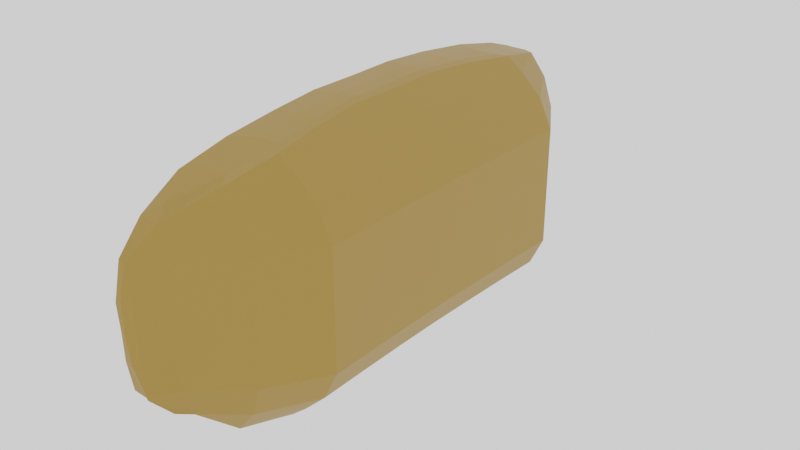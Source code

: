 # Source: LightOnWall.blend  (saved by Blender 2.91.10; exported with 4.5.12 LTS)
import bpy
from mathutils import Matrix  # noqa: F401  (used for matrix-valued properties, if any)

bpy.ops.wm.read_factory_settings(use_empty=True)
scene = bpy.context.scene
scene.name = 'Scene'

# ---- collections
col_collection = bpy.data.collections.new('Collection'); scene.collection.children.link(col_collection)

# ---- materials (node trees are filled in below, after node groups)
mat_x = bpy.data.materials.new('Материал')
mat_x.use_transparent_shadow = False
mat_001 = bpy.data.materials.new('Материал.001')
mat_001.use_transparent_shadow = False

# ---- material node trees
mat_x.use_nodes = True; mat_x.node_tree.nodes.clear()
_N = mat_x.node_tree.nodes; _L = mat_x.node_tree.links
n0 = _N.new('ShaderNodeBsdfPrincipled'); n0.name = 'Principled BSDF'; n0.location = (10, 300)
n0.distribution = 'GGX'
n0.subsurface_method = 'BURLEY'
n0.inputs[0].default_value = (0.01467, 0.01467, 0.01467, 1.0)
n0.inputs[3].default_value = 1.45
n0.inputs[27].default_value = (0.0, 0.0, 0.0, 1.0)
n0.inputs[28].default_value = 1.0
n1 = _N.new('ShaderNodeOutputMaterial'); n1.name = 'Material Output'; n1.location = (300, 300)
_L.new(n0.outputs[0], n1.inputs[0])
n1.is_active_output = True
mat_001.use_nodes = True; mat_001.node_tree.nodes.clear()
_N = mat_001.node_tree.nodes; _L = mat_001.node_tree.links
n0 = _N.new('ShaderNodeBsdfPrincipled'); n0.name = 'Principled BSDF'; n0.location = (10, 300)
n0.distribution = 'GGX'
n0.subsurface_method = 'BURLEY'
n0.inputs[0].default_value = (0.3588, 0.206, 0.03368, 1.0)
n0.inputs[3].default_value = 1.45
n0.inputs[27].default_value = (0.0, 0.0, 0.0, 1.0)
n0.inputs[28].default_value = 1.0
n1 = _N.new('ShaderNodeOutputMaterial'); n1.name = 'Material Output'; n1.location = (300, 300)
_L.new(n0.outputs[0], n1.inputs[0])
n1.is_active_output = True

# ---- world
world_world = bpy.data.worlds.new('World'); scene.world = world_world
world_world.use_nodes = True; world_world.node_tree.nodes.clear()
_N = world_world.node_tree.nodes; _L = world_world.node_tree.links
n0 = _N.new('ShaderNodeOutputWorld'); n0.name = 'World Output'; n0.location = (300, 300)
n1 = _N.new('ShaderNodeBackground'); n1.name = 'Background'; n1.location = (10, 300)
n1.inputs[0].default_value = (1.0, 1.0, 1.0, 1.0)
_L.new(n1.outputs[0], n0.inputs[0])
n0.is_active_output = True
world_world.color = (0.05088, 0.05088, 0.05088)
world_world.use_sun_shadow = False
world_world.sun_shadow_jitter_overblur = 0.0

# ---- meshes
me_x = bpy.data.meshes.new('Цилиндр')
me_x.from_pydata([(3.217e-08, 1.054, 1.196), (4.866e-09, 1.052, 1.537), (0.2101, 1.056, 1.17), (0.2101, 1.055, 1.55), (0.429, 1.036, 1.152), (0.429, 1.034, 1.7), (0.6355, 0.952, 2.2), (0.7891, 0.7952, 1.337), (0.7891, 0.794, 3.093), (0.8748, 0.5847, 1.373), (0.8748, 0.5911, 3.391), (0.9144, 0.3785, 1.337), (0.9144, 0.3842, 3.082), (0.936, 0.1856, 1.38), (0.936, 0.1911, 2.911), (0.9347, -0.0004341, 1.356), (0.9347, 0.004893, 2.896), (0.936, -0.1867, 1.31), (0.936, -0.1813, 2.905), (0.9144, -0.3791, 1.326), (0.9144, -0.3733, 3.07), (0.8748, -0.5844, 1.361), (0.8748, -0.5781, 3.373), (0.7891, -0.7756, 1.306), (0.7891, -0.7842, 3.079), (0.6443, -0.892, 2.314), (0.4248, -1.036, 2.024), (0.2004, -1.051, 1.662), (0.001956, -1.056, 1.6), (-0.2136, -1.058, 1.616), (-0.429, -1.037, 1.7), (-0.6355, -0.9503, 2.188), (-0.7891, -0.7757, 1.292), (-0.7891, -0.7842, 3.058), (-0.8748, -0.5845, 1.34), (-0.8748, -0.5782, 3.343), (-0.9144, -0.3792, 1.289), (-0.9144, -0.3734, 3.107), (-0.936, -0.187, 1.203), (-0.936, -0.1797, 2.945), (-0.9347, -0.0007692, 1.218), (-0.9347, 0.00481, 2.971), (-0.936, 0.1903, 1.199), (-0.936, 0.1977, 2.973), (-0.9144, 0.3782, 1.239), (-0.9144, 0.3842, 3.116), (-0.8748, 0.5847, 1.368), (-0.8748, 0.5911, 3.383), (-0.7891, 0.7952, 1.333), (-0.7891, 0.794, 3.087), (-0.6355, 0.952, 2.198), (-0.429, 1.036, 1.152), (-0.429, 1.034, 1.7), (-0.2101, 1.056, 1.17), (-0.2101, 1.055, 1.55), (-0.6341, 0.2042, 4.663), (-0.633, -0.3664, 4.677), (-0.6349, 0.597, 4.702), (-0.6334, -0.1724, 4.644), (-0.6345, 0.3888, 4.675), (-0.6323, -0.7816, 3.664), (-0.6338, 0.01236, 4.654), (-0.6327, -0.5722, 4.683), (-0.6352, 0.7966, 3.675), (-0.418, -0.9495, 2.371), (-0.4222, -0.1704, 5.139), (-0.4253, 0.3913, 5.163), (-0.4243, 0.2057, 5.15), (-0.4211, -0.3642, 5.174), (-0.4276, 0.7981, 4.014), (-0.4232, 0.01458, 5.142), (-0.4285, 0.9528, 2.371), (-0.42, -0.57, 5.191), (-0.4265, 0.5991, 5.191), (-0.4189, -0.78, 4.014), (-0.2153, -0.9495, 2.371), (-0.2129, 0.01458, 5.131), (-0.2119, 0.3916, 5.157), (-0.2133, -0.1706, 5.132), (-0.2104, 0.9528, 2.372), (-0.2076, -1.038, 1.868), (-0.2138, -0.3642, 5.167), (-0.2108, 0.7981, 4.014), (-0.2144, -0.57, 5.191), (-0.2113, 0.5991, 5.191), (-0.2124, 0.2049, 5.141), (-0.2149, -0.78, 4.014), (-0.2102, 1.034, 1.7), (-3.403e-07, -0.9495, 2.371), (0.003649, -1.037, 1.838), (-1.055e-07, 0.3919, 5.152), (9.759e-08, 1.034, 1.7), (-1.204e-07, 0.01458, 5.12), (-1.651e-07, -0.3642, 5.16), (1.303e-07, 0.7981, 4.014), (-2.992e-07, -0.57, 5.191), (-6.079e-08, 0.5991, 5.191), (-2.992e-07, -0.1708, 5.124), (-3.465e-07, -0.78, 4.014), (-6.079e-08, 0.2041, 5.132), (1.961e-07, 0.9528, 2.372), (0.2101, -0.9495, 2.371), (0.2101, -0.57, 5.191), (0.2101, -1.036, 1.868), (0.2101, 0.3922, 5.146), (0.2101, 0.5991, 5.191), (0.2101, -0.1709, 5.117), (0.2101, 1.034, 1.7), (0.2101, -0.3642, 5.153), (0.2101, 0.7981, 4.014), (0.2101, 0.01458, 5.11), (0.2101, 0.2034, 5.123), (0.2101, -0.78, 4.014), (0.2101, 0.9528, 2.372), (0.4268, 0.2026, 5.114), (0.4239, -0.9495, 2.371), (0.4278, 0.5991, 5.191), (0.4258, -0.1711, 5.11), (0.4273, 0.3926, 5.141), (0.4288, 0.9528, 2.372), (0.4248, -0.57, 5.191), (0.4283, 0.7981, 4.014), (0.4253, -0.3642, 5.145), (0.4263, 0.01458, 5.099), (0.4243, -0.78, 4.014), (0.6355, -0.5722, 4.692), (0.6355, -0.3664, 4.641), (0.6355, 0.597, 4.704), (0.6355, 0.3907, 4.647), (0.6355, -0.7815, 3.669), (0.6355, 0.01238, 4.595), (0.6355, 0.1997, 4.615), (0.6355, 0.7966, 3.678), (0.6355, -0.1735, 4.608), (0.7891, -0.3699, 3.837), (0.7891, -0.5758, 3.892), (0.7891, 0.1956, 3.812), (0.7891, 0.3874, 3.847), (0.7891, 0.5934, 3.909), (0.7891, 0.008838, 3.79), (0.7891, -0.1772, 3.805), (0.9154, 0.1917, 3.038), (0.915, 0.005429, 3.018), (0.9147, -0.1807, 3.036), (-0.7917, 0.2011, 3.847), (-0.7942, -0.3702, 3.836), (-0.79, 0.5934, 3.896), (-0.7934, -0.176, 3.811), (-0.7925, 0.008666, 3.831), (-0.7951, -0.576, 3.828), (-0.7909, 0.3849, 3.865), (-0.9146, 0.1982, 3.103), (-0.9144, -0.1792, 3.077), (-0.9145, 0.00536, 3.094), (-0.7082, -0.8889, 1.926), (-0.8098, -0.7319, 1.894), (-0.8098, -0.7286, 2.737), (-0.8898, -0.5401, 2.212), (-0.8898, -0.5365, 3.003), (-0.9266, -0.3487, 2.165), (-0.9266, -0.3455, 2.782), (-0.9468, -0.1694, 2.085), (-0.9468, -0.1649, 2.632), (-0.9456, 0.004201, 2.098), (-0.9456, 0.007138, 2.656), (-0.9468, 0.1824, 2.018), (-0.9468, 0.187, 2.658), (-0.9266, 0.3576, 2.118), (-0.9266, 0.3609, 2.791), (-0.8898, 0.5501, 2.238), (-0.8898, 0.5538, 3.04), (-0.8098, 0.7396, 1.912), (-0.8098, 0.743, 2.764), (-0.725, 0.8941, 1.608), (-0.725, 0.8962, 2.203), (-2.326e-05, 1.057, 1.304), (0.1959, 1.059, 1.279), (0.1959, 1.059, 1.438), (-2.329e-05, 1.058, 1.426), (0.4, 1.04, 1.263), (0.4, 1.041, 1.578), (0.5807, 0.9887, 1.896), (-0.5816, 0.9806, 2.04), (-0.5816, 0.9786, 1.445), (-0.4161, 1.045, 1.271), (-0.4161, 1.045, 1.587), (-0.1959, 1.059, 1.279), (-0.1959, 1.059, 1.438), (0.666, 0.8903, 1.937), (0.8091, 0.7396, 1.916), (0.8091, 0.743, 2.769), (0.8891, 0.5501, 2.243), (0.8891, 0.5538, 3.048), (0.9259, 0.3578, 2.209), (0.9259, 0.3609, 2.76), (0.9461, 0.178, 2.186), (0.9461, 0.1808, 2.6), (0.9449, 0.004503, 2.227), (0.9449, 0.007205, 2.586), (0.9461, -0.1692, 2.184), (0.9461, -0.1664, 2.595), (0.9259, -0.3485, 2.199), (0.9259, -0.3454, 2.748), (0.8891, -0.54, 2.231), (0.8891, -0.5364, 3.031), (0.8091, -0.7319, 1.907), (0.8091, -0.7285, 2.757), (0.5834, -0.958, 2.184), (0.6059, -0.9526, 1.384), (0.4229, -1.028, 1.345), (0.439, -1.024, 1.849), (0.2058, -1.049, 1.386), (-0.004805, -1.056, 1.451), (-0.1873, -1.059, 1.41), (-0.4449, -1.035, 1.484), (-0.6354, -0.9403, 1.444), (-0.5816, 0.9751, 1.283), (-0.728, 0.8927, 1.397), (-0.6901, -0.8857, 1.43)], [], [(1, 3, 177, 178), (5, 6, 181, 180), (2, 0, 175, 176), (11, 9, 191, 193), (14, 16, 198, 196), (15, 13, 195, 197), (18, 20, 202, 200), (8, 10, 192, 190), (19, 17, 199, 201), (9, 7, 189, 191), (22, 24, 206, 204), (27, 28, 212, 211), (31, 154, 215), (46, 44, 167, 169), (43, 45, 168, 166), (49, 50, 174, 172), (40, 38, 161, 163), (34, 32, 155, 157), (44, 42, 165, 167), (33, 35, 158, 156), (37, 39, 162, 160), (31, 33, 156, 154), (3, 107, 5), (52, 54, 187, 185), (53, 51, 184, 186), (12, 137, 136, 141), (10, 138, 137, 12), (8, 132, 127, 138), (6, 119, 121, 132), (5, 107, 113, 119), (14, 141, 142, 16), (16, 142, 143, 18), (18, 143, 20), (20, 134, 135, 22), (22, 135, 24), (24, 129, 25), (25, 115, 26), (59, 57, 146, 150), (62, 56, 145, 149), (61, 55, 144, 148), (57, 63, 49, 146), (60, 62, 149, 33), (58, 61, 148, 147), (63, 50, 49), (31, 60, 33), (55, 59, 150, 144), (56, 58, 147, 145), (67, 66, 59, 55), (73, 69, 63, 57), (71, 52, 50), (65, 70, 61, 58), (72, 68, 56, 62), (64, 74, 60, 31), (66, 73, 57, 59), (69, 71, 50, 63), (70, 67, 55, 61), (68, 65, 58, 56), (74, 72, 62, 60), (30, 64, 31), (85, 77, 66, 67), (84, 82, 69, 73), (79, 87, 52, 71), (78, 76, 70, 65), (83, 81, 68, 72), (75, 86, 74, 64), (29, 80, 30), (87, 54, 52), (77, 84, 73, 66), (82, 79, 71, 69), (76, 85, 67, 70), (81, 78, 65, 68), (86, 83, 72, 74), (80, 75, 64, 30), (25, 208, 23, 205), (99, 90, 77, 85), (96, 94, 82, 84), (100, 91, 87, 79), (97, 92, 76, 78), (95, 93, 81, 83), (88, 98, 86, 75), (28, 89, 80, 29), (91, 1, 54, 87), (90, 96, 84, 77), (94, 100, 79, 82), (92, 99, 85, 76), (93, 97, 78, 81), (98, 95, 83, 86), (89, 88, 75, 80), (111, 104, 90, 99), (105, 109, 94, 96), (113, 107, 91, 100), (106, 110, 92, 97), (102, 108, 93, 95), (101, 112, 98, 88), (27, 103, 89, 28), (107, 3, 1, 91), (104, 105, 96, 90), (109, 113, 100, 94), (110, 111, 99, 92), (108, 106, 97, 93), (112, 102, 95, 98), (103, 101, 88, 89), (114, 118, 104, 111), (116, 121, 109, 105), (119, 6, 5), (117, 123, 110, 106), (120, 122, 108, 102), (115, 124, 112, 101), (26, 103, 27), (118, 116, 105, 104), (121, 119, 113, 109), (123, 114, 111, 110), (122, 117, 106, 108), (124, 120, 102, 112), (26, 115, 101, 103), (128, 127, 116, 118), (125, 126, 122, 120), (130, 131, 114, 123), (127, 132, 121, 116), (129, 125, 120, 124), (133, 130, 123, 117), (132, 8, 6), (25, 129, 124, 115), (131, 128, 118, 114), (126, 133, 117, 122), (137, 138, 127, 128), (135, 134, 126, 125), (139, 136, 131, 130), (138, 10, 8), (24, 135, 125, 129), (140, 139, 130, 133), (136, 137, 128, 131), (134, 140, 133, 126), (142, 141, 136, 139), (143, 142, 139, 140), (12, 141, 14), (20, 143, 140, 134), (150, 146, 47, 45), (33, 149, 35), (149, 145, 37, 35), (144, 150, 45, 151), (147, 148, 153, 152), (148, 144, 151, 153), (145, 147, 152, 37), (146, 49, 47), (153, 151, 43, 41), (37, 152, 39), (151, 45, 43), (152, 153, 41, 39), (155, 156, 158, 157), (157, 158, 160, 159), (159, 160, 162, 161), (161, 162, 164, 163), (163, 164, 166, 165), (165, 166, 168, 167), (167, 168, 170, 169), (169, 170, 172, 171), (171, 172, 174, 173), (39, 41, 164, 162), (36, 34, 157, 159), (45, 47, 170, 168), (35, 37, 160, 158), (42, 40, 163, 165), (48, 46, 169, 171), (41, 43, 166, 164), (38, 36, 159, 161), (47, 49, 172, 170), (175, 178, 177, 176), (184, 185, 187, 186), (186, 187, 178, 175), (0, 53, 186, 175), (54, 1, 178, 187), (50, 52, 185, 182), (4, 2, 176, 179), (3, 5, 180, 177), (189, 190, 192, 191), (191, 192, 194, 193), (193, 194, 196, 195), (195, 196, 198, 197), (197, 198, 200, 199), (199, 200, 202, 201), (201, 202, 204, 203), (203, 204, 206, 205), (21, 19, 201, 203), (10, 12, 194, 192), (20, 22, 204, 202), (17, 15, 197, 199), (6, 8, 190, 188), (12, 14, 196, 194), (16, 18, 200, 198), (13, 11, 193, 195), (23, 21, 203, 205), (208, 207, 210, 209), (206, 24, 25, 205), (30, 31, 215, 214), (26, 27, 211, 210), (208, 25, 207), (25, 26, 210, 207), (28, 29, 213, 212), (50, 182, 174), (182, 183, 173, 174), (6, 188, 181), (188, 190, 189), (189, 7, 188), (177, 180, 179, 176), (179, 180, 181, 4), (181, 188, 7, 4), (183, 182, 185, 184), (171, 173, 48), (216, 217, 173, 183), (183, 184, 51, 216), (173, 217, 48), (154, 156, 155), (154, 155, 32, 218), (154, 218, 215), (29, 30, 214, 213), (210, 211, 209), (0, 2, 4, 7, 9, 42, 44, 46, 48, 217, 216, 51, 53), (9, 11, 13, 15, 17, 19, 40, 42), (34, 36, 38, 40, 19), (21, 23, 208, 34, 19), (209, 211, 212, 213, 208), (34, 213, 214, 215, 218, 32), (34, 208, 213)])
me_x.polygons.foreach_set('material_index', [1, 1, 1, 1, 1, 1, 1, 1, 1, 1, 1, 1, 1, 1, 1, 1, 1, 1, 1, 1, 1, 1, 1, 1, 1, 1, 1, 1, 1, 1, 1, 1, 1, 1, 1, 1, 1, 1, 1, 1, 1, 1, 1, 1, 1, 1, 1, 1, 1, 1, 1, 1, 1, 1, 1, 1, 1, 1, 1, 1, 1, 1, 1, 1, 1, 1, 1, 1, 1, 1, 1, 1, 1, 1, 1, 1, 1, 1, 1, 1, 1, 1, 1, 1, 1, 1, 1, 1, 1, 1, 1, 1, 1, 1, 1, 1, 1, 1, 1, 1, 1, 1, 1, 1, 1, 1, 1, 1, 1, 1, 1, 1, 1, 1, 1, 1, 1, 1, 1, 1, 1, 1, 1, 1, 1, 1, 1, 1, 1, 1, 1, 1, 1, 1, 1, 1, 1, 1, 1, 1, 1, 1, 1, 1, 1, 1, 1, 1, 1, 1, 1, 1, 1, 1, 1, 1, 1, 1, 1, 1, 1, 1, 1, 1, 1, 1, 1, 1, 1, 1, 1, 1, 1, 1, 1, 1, 1, 1, 1, 1, 1, 1, 1, 1, 1, 1, 1, 1, 1, 1, 1, 1, 1, 1, 1, 1, 1, 1, 1, 1, 1, 1, 1, 1, 1, 1, 1, 1, 1, 1, 1, 1, 1, 1, 1, 1, 1, 0, 0, 0, 0, 0, 0, 0])
_uv = me_x.uv_layers.new(name='UVКарта')
_uv.uv.foreach_set('vector', [0.25, 0.49, 0.2968, 0.4854, 0.2968, 0.4854, 0.25, 0.49, 0.3418, 0.4717, 0.3833, 0.4496, 0.3833, 0.4496, 0.3418, 0.4717, 0.9688, 0.5, 1.0, 0.5, 1.0, 0.5, 0.9688, 0.5, 0.8125, 0.5, 0.8438, 0.5, 0.8438, 0.5, 0.8125, 0.5, 0.4854, 0.2968, 0.49, 0.25, 0.49, 0.25, 0.4854, 0.2968, 0.75, 0.5, 0.7812, 0.5, 0.7812, 0.5, 0.75, 0.5, 0.4854, 0.2032, 0.4717, 0.1582, 0.4717, 0.1582, 0.4854, 0.2032, 0.4197, 0.4197, 0.4496, 0.3833, 0.4496, 0.3833, 0.4197, 0.4197, 0.6875, 0.5, 0.7188, 0.5, 0.7188, 0.5, 0.6875, 0.5, 0.8438, 0.5, 0.875, 0.5, 0.875, 0.5, 0.8438, 0.5, 0.4496, 0.1167, 0.4197, 0.08029, 0.4197, 0.08029, 0.4496, 0.1167, 0.2968, 0.01461, 0.25, 0.01, 0.25, 0.01, 0.2968, 0.01461, 0.1167, 0.05045, 0.1167, 0.05045, 0.4062, 1.0, 0.1562, 0.5, 0.1875, 0.5, 0.1875, 0.5, 0.1562, 0.5, 0.01461, 0.2968, 0.02806, 0.3412, 0.02806, 0.3412, 0.01461, 0.2968, 0.08029, 0.4197, 0.1167, 0.4496, 0.1167, 0.4496, 0.08029, 0.4197, 0.25, 0.5, 0.2812, 0.5, 0.2812, 0.5, 0.25, 0.5, 0.3438, 0.5, 0.375, 0.5, 0.375, 0.5, 0.3438, 0.5, 0.1875, 0.5, 0.2188, 0.5, 0.2188, 0.5, 0.1875, 0.5, 0.07789, 0.08322, 0.05045, 0.1167, 0.05045, 0.1167, 0.07789, 0.08322, 0.02827, 0.1582, 0.01461, 0.2032, 0.01461, 0.2032, 0.02827, 0.1582, 0.1167, 0.05045, 0.08029, 0.08029, 0.08029, 0.08029, 0.1167, 0.05045, 0.2968, 0.4854, 0.295, 0.4717, 0.3418, 0.4717, 0.1582, 0.4717, 0.2032, 0.4854, 0.2032, 0.4854, 0.1582, 0.4717, 0.03125, 0.5, 0.0625, 0.5, 0.0625, 0.5, 0.03125, 0.5, 0.4717, 0.3418, 0.4413, 0.3418, 0.4484, 0.2968, 0.4802, 0.2968, 0.4496, 0.3833, 0.43, 0.3833, 0.4413, 0.3418, 0.4717, 0.3418, 0.4197, 0.4197, 0.3867, 0.4197, 0.395, 0.3833, 0.43, 0.3833, 0.3833, 0.4496, 0.34, 0.4496, 0.3421, 0.4197, 0.3867, 0.4197, 0.3418, 0.4717, 0.295, 0.4717, 0.2941, 0.4496, 0.34, 0.4496, 0.4854, 0.2968, 0.4802, 0.2968, 0.485, 0.25, 0.49, 0.25, 0.49, 0.25, 0.485, 0.25, 0.48, 0.2032, 0.4854, 0.2032, 0.4854, 0.2032, 0.48, 0.2032, 0.4717, 0.1582, 0.4717, 0.1582, 0.4413, 0.1582, 0.43, 0.1167, 0.4496, 0.1167, 0.4496, 0.1167, 0.43, 0.1167, 0.4197, 0.08029, 0.4197, 0.08029, 0.3867, 0.08029, 0.3833, 0.05045, 0.3833, 0.05045, 0.3389, 0.05045, 0.3418, 0.02827, 0.09604, 0.3413, 0.1052, 0.3833, 0.06981, 0.3833, 0.05809, 0.3412, 0.1057, 0.1167, 0.09649, 0.1582, 0.0574, 0.1582, 0.06863, 0.1167, 0.08727, 0.25, 0.09053, 0.2968, 0.0509, 0.2968, 0.0465, 0.25, 0.1052, 0.3833, 0.1134, 0.4197, 0.08029, 0.4197, 0.06981, 0.3833, 0.114, 0.08029, 0.1057, 0.1167, 0.06863, 0.1167, 0.08029, 0.08029, 0.09071, 0.2032, 0.08727, 0.25, 0.0465, 0.25, 0.05048, 0.2032, 0.1134, 0.4197, 0.1167, 0.4496, 0.08029, 0.4197, 0.1174, 0.05045, 0.114, 0.08029, 0.08029, 0.08029, 0.09053, 0.2968, 0.09604, 0.3413, 0.05809, 0.3412, 0.0509, 0.2968, 0.09649, 0.1582, 0.09071, 0.2032, 0.05048, 0.2032, 0.0574, 0.1582, 0.1433, 0.2968, 0.1468, 0.3413, 0.09604, 0.3413, 0.09053, 0.2968, 0.1527, 0.3833, 0.158, 0.4197, 0.1134, 0.4197, 0.1052, 0.3833, 0.1601, 0.4496, 0.1582, 0.4717, 0.1167, 0.4496, 0.1438, 0.2032, 0.1413, 0.25, 0.08727, 0.25, 0.09071, 0.2032, 0.1542, 0.1167, 0.1479, 0.1582, 0.09649, 0.1582, 0.1057, 0.1167, 0.1623, 0.05045, 0.1599, 0.08029, 0.114, 0.08029, 0.1174, 0.05045, 0.1468, 0.3413, 0.1527, 0.3833, 0.1052, 0.3833, 0.09604, 0.3413, 0.158, 0.4197, 0.1601, 0.4496, 0.1167, 0.4496, 0.1134, 0.4197, 0.1413, 0.25, 0.1433, 0.2968, 0.09053, 0.2968, 0.08727, 0.25, 0.1479, 0.1582, 0.1438, 0.2032, 0.09071, 0.2032, 0.09649, 0.1582, 0.1599, 0.08029, 0.1542, 0.1167, 0.1057, 0.1167, 0.114, 0.08029, 0.1606, 0.02827, 0.1623, 0.05045, 0.1174, 0.05006, 0.1966, 0.2968, 0.1985, 0.3414, 0.1468, 0.3413, 0.1433, 0.2968, 0.2018, 0.3833, 0.2047, 0.4197, 0.158, 0.4197, 0.1527, 0.3833, 0.2059, 0.4496, 0.205, 0.4717, 0.1582, 0.4717, 0.1601, 0.4496, 0.1963, 0.2032, 0.1953, 0.25, 0.1413, 0.25, 0.1438, 0.2032, 0.2011, 0.1167, 0.1981, 0.1582, 0.1479, 0.1582, 0.1542, 0.1167, 0.2048, 0.05045, 0.2038, 0.08029, 0.1599, 0.08029, 0.1623, 0.05045, 0.202, 0.01495, 0.2039, 0.02827, 0.1605, 0.02755, 0.205, 0.4717, 0.2032, 0.4854, 0.1582, 0.4717, 0.1985, 0.3414, 0.2018, 0.3833, 0.1527, 0.3833, 0.1468, 0.3413, 0.2047, 0.4197, 0.2059, 0.4496, 0.1601, 0.4496, 0.158, 0.4197, 0.1953, 0.25, 0.1966, 0.2968, 0.1433, 0.2968, 0.1413, 0.25, 0.1981, 0.1582, 0.1963, 0.2032, 0.1438, 0.2032, 0.1479, 0.1582, 0.2038, 0.08029, 0.2011, 0.1167, 0.1542, 0.1167, 0.1599, 0.08029, 0.2039, 0.02827, 0.2048, 0.05045, 0.1623, 0.05045, 0.1606, 0.02827, 0.3833, 0.05045, 0.0, 0.0, 0.625, 0.5, 0.625, 0.5, 0.25, 0.2968, 0.2499, 0.3415, 0.1985, 0.3414, 0.1966, 0.2968, 0.25, 0.3833, 0.25, 0.4197, 0.2047, 0.4197, 0.2018, 0.3833, 0.25, 0.4496, 0.25, 0.4717, 0.205, 0.4717, 0.2059, 0.4496, 0.25, 0.2032, 0.25, 0.25, 0.1953, 0.25, 0.1963, 0.2032, 0.25, 0.1167, 0.25, 0.1582, 0.1981, 0.1582, 0.2011, 0.1167, 0.25, 0.05045, 0.25, 0.08029, 0.2038, 0.08029, 0.2048, 0.05045, 0.25, 0.01, 0.25, 0.02827, 0.2039, 0.02827, 0.2032, 0.01461, 0.25, 0.4717, 0.25, 0.49, 0.2032, 0.4854, 0.205, 0.4717, 0.2499, 0.3415, 0.25, 0.3833, 0.2018, 0.3833, 0.1985, 0.3414, 0.25, 0.4197, 0.25, 0.4496, 0.2059, 0.4496, 0.2047, 0.4197, 0.25, 0.25, 0.25, 0.2968, 0.1966, 0.2968, 0.1953, 0.25, 0.25, 0.1582, 0.25, 0.2032, 0.1963, 0.2032, 0.1981, 0.1582, 0.25, 0.08029, 0.25, 0.1167, 0.2011, 0.1167, 0.2038, 0.08029, 0.25, 0.02827, 0.25, 0.05045, 0.2048, 0.05045, 0.2039, 0.02827, 0.3028, 0.2968, 0.3009, 0.3416, 0.2499, 0.3415, 0.25, 0.2968, 0.2979, 0.3833, 0.2952, 0.4197, 0.25, 0.4197, 0.25, 0.3833, 0.2941, 0.4496, 0.295, 0.4717, 0.25, 0.4717, 0.25, 0.4496, 0.3028, 0.2032, 0.3039, 0.25, 0.25, 0.25, 0.25, 0.2032, 0.2979, 0.1167, 0.301, 0.1582, 0.25, 0.1582, 0.25, 0.1167, 0.2941, 0.05045, 0.2952, 0.08029, 0.25, 0.08029, 0.25, 0.05045, 0.2968, 0.01461, 0.295, 0.02827, 0.25, 0.02827, 0.25, 0.01, 0.295, 0.4717, 0.2968, 0.4854, 0.25, 0.49, 0.25, 0.4717, 0.3009, 0.3416, 0.2979, 0.3833, 0.25, 0.3833, 0.2499, 0.3415, 0.2952, 0.4197, 0.2941, 0.4496, 0.25, 0.4496, 0.25, 0.4197, 0.3039, 0.25, 0.3028, 0.2968, 0.25, 0.2968, 0.25, 0.25, 0.301, 0.1582, 0.3028, 0.2032, 0.25, 0.2032, 0.25, 0.1582, 0.2952, 0.08029, 0.2979, 0.1167, 0.25, 0.1167, 0.25, 0.08029, 0.295, 0.02827, 0.2941, 0.05045, 0.25, 0.05045, 0.25, 0.02827, 0.3573, 0.2968, 0.3536, 0.3417, 0.3009, 0.3416, 0.3028, 0.2968, 0.3476, 0.3833, 0.3421, 0.4197, 0.2952, 0.4197, 0.2979, 0.3833, 0.34, 0.4496, 0.3833, 0.4496, 0.3418, 0.4717, 0.3571, 0.2032, 0.3595, 0.25, 0.3039, 0.25, 0.3028, 0.2032, 0.3469, 0.1167, 0.3531, 0.1582, 0.301, 0.1582, 0.2979, 0.1167, 0.3389, 0.05045, 0.3413, 0.08029, 0.2952, 0.08029, 0.2941, 0.05045, 0.3407, 0.02827, 0.295, 0.02827, 0.2968, 0.01461, 0.3536, 0.3417, 0.3476, 0.3833, 0.2979, 0.3833, 0.3009, 0.3416, 0.3421, 0.4197, 0.34, 0.4496, 0.2941, 0.4496, 0.2952, 0.4197, 0.3595, 0.25, 0.3573, 0.2968, 0.3028, 0.2968, 0.3039, 0.25, 0.3531, 0.1582, 0.3571, 0.2032, 0.3028, 0.2032, 0.301, 0.1582, 0.3413, 0.08029, 0.3469, 0.1167, 0.2979, 0.1167, 0.2952, 0.08029, 0.3407, 0.02827, 0.3389, 0.05045, 0.2941, 0.05045, 0.295, 0.02827, 0.4041, 0.3417, 0.395, 0.3833, 0.3476, 0.3833, 0.3536, 0.3417, 0.395, 0.1167, 0.4041, 0.1582, 0.3531, 0.1582, 0.3469, 0.1167, 0.4132, 0.25, 0.4098, 0.2968, 0.3573, 0.2968, 0.3595, 0.25, 0.395, 0.3833, 0.3867, 0.4197, 0.3421, 0.4197, 0.3476, 0.3833, 0.3867, 0.08029, 0.395, 0.1167, 0.3469, 0.1167, 0.3413, 0.08029, 0.4098, 0.2032, 0.4132, 0.25, 0.3595, 0.25, 0.3571, 0.2032, 0.3867, 0.4197, 0.4197, 0.4197, 0.3833, 0.4496, 0.3833, 0.05045, 0.3867, 0.08029, 0.3413, 0.08029, 0.3389, 0.05045, 0.4098, 0.2968, 0.4041, 0.3417, 0.3536, 0.3417, 0.3573, 0.2968, 0.4041, 0.1582, 0.4098, 0.2032, 0.3571, 0.2032, 0.3531, 0.1582, 0.4413, 0.3418, 0.43, 0.3833, 0.395, 0.3833, 0.4041, 0.3417, 0.43, 0.1167, 0.4413, 0.1582, 0.4041, 0.1582, 0.395, 0.1167, 0.4526, 0.25, 0.4484, 0.2968, 0.4098, 0.2968, 0.4132, 0.25, 0.43, 0.3833, 0.4496, 0.3833, 0.4197, 0.4197, 0.4197, 0.08029, 0.43, 0.1167, 0.395, 0.1167, 0.3867, 0.08029, 0.4484, 0.2032, 0.4526, 0.25, 0.4132, 0.25, 0.4098, 0.2032, 0.4484, 0.2968, 0.4413, 0.3418, 0.4041, 0.3417, 0.4098, 0.2968, 0.4413, 0.1582, 0.4484, 0.2032, 0.4098, 0.2032, 0.4041, 0.1582, 0.485, 0.25, 0.4802, 0.2968, 0.4484, 0.2968, 0.4526, 0.25, 0.48, 0.2032, 0.485, 0.25, 0.4526, 0.25, 0.4484, 0.2032, 0.4726, 0.339, 0.4802, 0.2968, 0.4854, 0.2968, 0.4717, 0.1582, 0.48, 0.2032, 0.4484, 0.2032, 0.4413, 0.1582, 0.05809, 0.3412, 0.06981, 0.3833, 0.05045, 0.3833, 0.02806, 0.3412, 0.07789, 0.08322, 0.06863, 0.1167, 0.05045, 0.1167, 0.06863, 0.1167, 0.0574, 0.1582, 0.02827, 0.1582, 0.05045, 0.1167, 0.0509, 0.2968, 0.05809, 0.3412, 0.02806, 0.3412, 0.01999, 0.2968, 0.05048, 0.2032, 0.0465, 0.25, 0.01518, 0.25, 0.02003, 0.2032, 0.0465, 0.25, 0.0509, 0.2968, 0.01999, 0.2968, 0.01518, 0.25, 0.0574, 0.1582, 0.05048, 0.2032, 0.02003, 0.2032, 0.02827, 0.1582, 0.06981, 0.3833, 0.08029, 0.4197, 0.05045, 0.3833, 0.01518, 0.25, 0.01999, 0.2968, 0.01461, 0.2968, 0.01, 0.25, 0.02827, 0.1582, 0.02003, 0.2032, 0.01461, 0.2032, 0.01999, 0.2968, 0.02806, 0.3412, 0.01461, 0.2968, 0.02003, 0.2032, 0.01518, 0.25, 0.01, 0.25, 0.01461, 0.2032, 0.375, 0.5, 0.3725, 1.0, 0.3438, 1.0, 0.3438, 0.5, 0.3438, 0.5, 0.3438, 1.0, 0.3125, 1.0, 0.3125, 0.5, 0.3125, 0.5, 0.3125, 1.0, 0.2812, 1.0, 0.2812, 0.5, 0.2812, 0.5, 0.2812, 1.0, 0.25, 1.0, 0.25, 0.5, 0.25, 0.5, 0.25, 1.0, 0.2188, 1.0, 0.2188, 0.5, 0.2188, 0.5, 0.2188, 1.0, 0.1875, 1.0, 0.1875, 0.5, 0.1875, 0.5, 0.1875, 1.0, 0.1562, 1.0, 0.1562, 0.5, 0.1562, 0.5, 0.1562, 1.0, 0.125, 1.0, 0.125, 0.5, 0.125, 0.5, 0.125, 1.0, 0.09375, 1.0, 0.09375, 0.5, 0.01461, 0.2032, 0.01, 0.25, 0.01, 0.25, 0.01461, 0.2032, 0.3125, 0.5, 0.3438, 0.5, 0.3438, 0.5, 0.3125, 0.5, 0.02806, 0.3412, 0.05045, 0.3833, 0.05045, 0.3833, 0.02806, 0.3412, 0.05045, 0.1167, 0.02827, 0.1582, 0.02827, 0.1582, 0.05045, 0.1167, 0.2188, 0.5, 0.25, 0.5, 0.25, 0.5, 0.2188, 0.5, 0.125, 0.5, 0.1562, 0.5, 0.1562, 0.5, 0.125, 0.5, 0.01, 0.25, 0.01461, 0.2968, 0.01461, 0.2968, 0.01, 0.25, 0.2812, 0.5, 0.3125, 0.5, 0.3125, 0.5, 0.2812, 0.5, 0.05045, 0.3833, 0.08029, 0.4197, 0.08029, 0.4197, 0.05045, 0.3833, 1.0, 0.5, 1.0, 1.0, 0.9688, 1.0, 0.9688, 0.5, 0.0625, 0.5, 0.0625, 1.0, 0.03125, 1.0, 0.03125, 0.5, 0.03125, 0.5, 0.03125, 1.0, 0.0, 1.0, 0.0, 0.5, 0.0, 0.0, 0.03125, 0.5, 0.03125, 0.5, 0.0, 0.0, 0.2032, 0.4854, 0.25, 0.49, 0.25, 0.49, 0.2032, 0.4854, 0.1167, 0.4496, 0.1582, 0.4717, 0.1582, 0.4717, 0.1167, 0.4496, 0.9375, 0.5, 0.9688, 0.5, 0.9688, 0.5, 0.9375, 0.5, 0.2968, 0.4854, 0.3418, 0.4717, 0.3418, 0.4717, 0.2968, 0.4854, 0.875, 0.5, 0.875, 1.0, 0.8438, 1.0, 0.8438, 0.5, 0.8438, 0.5, 0.8438, 1.0, 0.8125, 1.0, 0.8125, 0.5, 0.8125, 0.5, 0.8105, 1.0, 0.7812, 1.0, 0.7812, 0.5, 0.7812, 0.5, 0.7812, 1.0, 0.75, 1.0, 0.75, 0.5, 0.75, 0.5, 0.75, 1.0, 0.7188, 1.0, 0.7188, 0.5, 0.7188, 0.5, 0.7188, 1.0, 0.6875, 1.0, 0.6875, 0.5, 0.6875, 0.5, 0.6875, 1.0, 0.6562, 1.0, 0.6562, 0.5, 0.6562, 0.5, 0.6562, 1.0, 0.625, 1.0, 0.625, 0.5, 0.6562, 0.5, 0.6875, 0.5, 0.6875, 0.5, 0.6562, 0.5, 0.4496, 0.3833, 0.4717, 0.3418, 0.4717, 0.3418, 0.4496, 0.3833, 0.4717, 0.1582, 0.4496, 0.1167, 0.4496, 0.1167, 0.4717, 0.1582, 0.7188, 0.5, 0.75, 0.5, 0.75, 0.5, 0.7188, 0.5, 0.3833, 0.4496, 0.4197, 0.4197, 0.4197, 0.4197, 0.3833, 0.4496, 0.4726, 0.339, 0.4854, 0.2968, 0.4854, 0.2968, 0.4726, 0.339, 0.49, 0.25, 0.4854, 0.2032, 0.4854, 0.2032, 0.49, 0.25, 0.7812, 0.5, 0.8125, 0.5, 0.8125, 0.5, 0.7812, 0.5, 0.625, 0.5, 0.6562, 0.5, 0.6562, 0.5, 0.625, 0.5, 0.5938, 0.5, 0.5938, 1.0, 0.5625, 1.0, 0.5625, 0.5, 0.625, 1.0, 0.4197, 0.08029, 0.3833, 0.05045, 0.625, 0.5, 0.1606, 0.02827, 0.1174, 0.05006, 0.1174, 0.05006, 0.1606, 0.02827, 0.3407, 0.02827, 0.2968, 0.01461, 0.2968, 0.01461, 0.3407, 0.02827, 0.5938, 0.5, 0.3833, 0.05045, 0.5938, 1.0, 0.3833, 0.05045, 0.3418, 0.02827, 0.3418, 0.02827, 0.3833, 0.05045, 0.25, 0.01, 0.2032, 0.01461, 0.2032, 0.01461, 0.25, 0.01, 0.1167, 0.4496, 0.09375, 1.0, 0.1167, 0.4496, 0.0, 0.0, 0.0, 0.0, 0.0, 0.0, 0.0, 0.0, 0.9062, 1.0, 0.9062, 1.0, 0.3833, 0.4496, 0.3833, 0.4496, 0.875, 1.0, 0.875, 0.5, 0.875, 0.5, 0.875, 0.5, 0.3833, 0.4496, 0.2968, 0.4854, 0.3418, 0.4717, 0.9375, 0.5, 0.9688, 0.5, 0.9375, 0.5, 0.3418, 0.4717, 0.3833, 0.4496, 0.9375, 0.5, 0.3833, 0.4496, 0.3833, 0.4496, 0.875, 0.5, 0.9375, 0.5, 0.0, 0.0, 0.1167, 0.4496, 0.0625, 1.0, 0.0625, 0.5, 0.125, 0.5, 0.09375, 0.5, 0.125, 0.5, 0.0, 0.0, 0.0, 0.0, 0.0, 0.0, 0.0, 0.0, 0.0, 0.0, 0.0625, 0.5, 0.0625, 0.5, 0.0, 0.0, 0.0, 0.0, 0.0, 0.0, 0.125, 0.5, 0.1167, 0.05045, 0.3725, 1.0, 0.375, 0.5, 0.1167, 0.05045, 0.375, 0.5, 0.375, 0.5, 0.0, 0.0, 0.1167, 0.05045, 0.0, 0.0, 0.4062, 1.0, 0.2032, 0.01461, 0.1606, 0.02827, 0.1606, 0.02827, 0.2032, 0.01461, 0.3407, 0.02827, 0.2968, 0.01461, 0.5625, 0.5, 0.0, 0.0, 0.9688, 0.5, 0.9375, 0.5, 0.875, 0.5, 0.8438, 0.5, 0.2188, 0.5, 0.1875, 0.5, 0.1562, 0.5, 0.125, 0.5, 0.0, 0.0, 0.0, 0.0, 0.0625, 0.5, 0.03125, 0.5, 0.8438, 0.5, 0.8125, 0.5, 0.7812, 0.5, 0.75, 0.5, 0.7188, 0.5, 0.6875, 0.5, 0.25, 0.5, 0.2188, 0.5, 0.3438, 0.5, 0.3125, 0.5, 0.2812, 0.5, 0.25, 0.5, 0.6875, 0.5, 0.6562, 0.5, 0.625, 0.5, 0.0, 0.0, 0.3438, 0.5, 0.6875, 0.5, 0.5625, 0.5, 0.2968, 0.01461, 0.25, 0.01, 0.2032, 0.01461, 0.5938, 0.5, 0.3438, 0.5, 0.2032, 0.01461, 0.1606, 0.02827, 0.1174, 0.05006, 0.0, 0.0, 0.375, 0.5, 0.3438, 0.5, 0.5938, 0.5, 0.2032, 0.01461])
me_x.materials.append(mat_x)
me_x.materials.append(mat_001)
me_x.use_remesh_fix_poles = True
me_x.use_remesh_preserve_attributes = False
me_x.use_mirror_vertex_groups = False
me_x.update()
me_x.normals_split_custom_set([tuple(v) for v in zip(*[iter([-0.0128, 0.9989, 0.04552, -0.0128, 0.9989, 0.04552, -0.0128, 0.9989, 0.04552, -0.0128, 0.9989, 0.04552, 0.2229, 0.9733, 0.05429, 0.2229, 0.9733, 0.05429, 0.2229, 0.9733, 0.05429, 0.2229, 0.9733, 0.05429, -0.01326, 0.9996, -0.02481, -0.01326, 0.9996, -0.02481, -0.01326, 0.9996, -0.02481, -0.01326, 0.9996, -0.02481, 0.9818, 0.1896, -0.008556, 0.9818, 0.1896, -0.008556, 0.9818, 0.1896, -0.008556, 0.9818, 0.1896, -0.008556, 0.9994, -0.009454, 0.03288, 0.9994, -0.009454, 0.03288, 0.9994, -0.009454, 0.03288, 0.9994, -0.009454, 0.03288, 0.9999, -0.00743, -0.01214, 0.9999, -0.00743, -0.01214, 0.9999, -0.00743, -0.01214, 0.9999, -0.00743, -0.01214, 0.9957, -0.08789, 0.02827, 0.9957, -0.08789, 0.02827, 0.9957, -0.08789, 0.02827, 0.9957, -0.08789, 0.02827, 0.9229, 0.3851, -0.003502, 0.9229, 0.3851, -0.003502, 0.9229, 0.3851, -0.003502, 0.9229, 0.3851, -0.003502, 0.9936, -0.1125, -0.009261, 0.9936, -0.1125, -0.009261, 0.9936, -0.1125, -0.009261, 0.9936, -0.1125, -0.009261, 0.9231, 0.3845, 0.002078, 0.9231, 0.3845, 0.002078, 0.9231, 0.3845, 0.002078, 0.9231, 0.3845, 0.002078, 0.9268, -0.3756, -0.007153, 0.9268, -0.3756, -0.007153, 0.9268, -0.3756, -0.007153, 0.9268, -0.3756, -0.007153, 0.02898, -0.9996, -0.005499, 0.02898, -0.9996, -0.005499, 0.02898, -0.9996, -0.005499, 0.02898, -0.9996, -0.005499, -0.623, -0.7822, -0.01061, -0.623, -0.7822, -0.01061, -0.623, -0.7822, -0.01061, -0.9811, 0.1934, -0.009121, -0.9811, 0.1934, -0.009121, -0.9811, 0.1934, -0.009121, -0.9811, 0.1934, -0.009121, -0.9953, 0.09176, 0.03092, -0.9953, 0.09176, 0.03092, -0.9953, 0.09176, 0.03092, -0.9953, 0.09176, 0.03092, -0.7329, 0.6799, 0.0255, -0.7329, 0.6799, 0.0255, -0.7329, 0.6799, 0.0255, -0.7329, 0.6799, 0.0255, -0.9999, 0.007815, -0.01239, -0.9999, 0.007815, -0.01239, -0.9999, 0.007815, -0.01239, -0.9999, 0.007815, -0.01239, -0.9171, -0.3986, 0.001679, -0.9171, -0.3986, 0.001679, -0.9171, -0.3986, 0.001679, -0.9171, -0.3986, 0.001679, -0.9929, 0.1187, -0.01147, -0.9929, 0.1187, -0.01147, -0.9929, 0.1187, -0.01147, -0.9929, 0.1187, -0.01147, -0.926, -0.3776, -0.005731, -0.926, -0.3776, -0.005731, -0.926, -0.3776, -0.005731, -0.926, -0.3776, -0.005731, -0.9958, -0.08607, 0.0302, -0.9958, -0.08607, 0.0302, -0.9958, -0.08607, 0.0302, -0.9958, -0.08607, 0.0302, -0.7848, -0.6197, 0.001256, -0.7848, -0.6197, 0.001256, -0.7848, -0.6197, 0.001256, -0.7848, -0.6197, 0.001256, 2.645e-06, 0.9911, 0.1328, 2.645e-06, 0.9911, 0.1328, 2.645e-06, 0.9911, 0.1328, -0.03181, 0.9972, 0.06716, -0.03181, 0.9972, 0.06716, -0.03181, 0.9972, 0.06716, -0.03181, 0.9972, 0.06716, -0.07679, 0.9962, -0.04011, -0.07679, 0.9962, -0.04011, -0.07679, 0.9962, -0.04011, -0.07679, 0.9962, -0.04011, 0.9864, -0.03067, 0.1615, 0.9864, -0.03067, 0.1615, 0.9864, -0.03067, 0.1615, 0.9864, -0.03067, 0.1615, 0.9854, -0.05179, 0.1623, 0.9854, -0.05179, 0.1623, 0.9854, -0.05179, 0.1623, 0.9854, -0.05179, 0.1623, 0.6975, 0.7003, 0.152, 0.6975, 0.7003, 0.152, 0.6975, 0.7003, 0.152, 0.6975, 0.7003, 0.152, 0.1257, 0.9872, 0.09811, 0.1257, 0.9872, 0.09811, 0.1257, 0.9872, 0.09811, 0.1257, 0.9872, 0.09811, 2.464e-06, 0.9927, 0.1207, 2.464e-06, 0.9927, 0.1207, 2.464e-06, 0.9927, 0.1207, 2.464e-06, 0.9927, 0.1207, 0.987, -0.01934, 0.1599, 0.987, -0.01934, 0.1599, 0.987, -0.01934, 0.1599, 0.987, -0.01934, 0.1599, 0.987, 0.01431, 0.1598, 0.987, 0.01431, 0.1598, 0.987, 0.01431, 0.1598, 0.987, 0.01431, 0.1598, 0.9868, 0.02626, 0.16, 0.9868, 0.02626, 0.16, 0.9868, 0.02626, 0.16, 0.9858, 0.04601, 0.1616, 0.9858, 0.04601, 0.1616, 0.9858, 0.04601, 0.1616, 0.9858, 0.04601, 0.1616, 0.8281, -0.543, 0.1393, 0.8281, -0.543, 0.1393, 0.8281, -0.543, 0.1393, 0.3871, -0.916, 0.105, 0.3871, -0.916, 0.1049, 0.3871, -0.916, 0.1049, 0.1308, -0.9614, 0.2421, 0.1308, -0.9623, 0.2386, 0.1311, -0.9589, 0.2518, -0.9816, -0.02512, 0.1894, -0.9816, -0.02512, 0.1894, -0.9816, -0.02512, 0.1894, -0.9816, -0.02512, 0.1894, -0.9823, 0.0004901, 0.1874, -0.9823, 0.0004901, 0.1874, -0.9823, 0.0004901, 0.1874, -0.9823, 0.0004901, 0.1874, -0.9818, -0.01114, 0.1897, -0.9818, -0.01114, 0.1897, -0.9818, -0.01114, 0.1897, -0.9818, -0.01114, 0.1897, -0.6995, 0.6983, 0.152, -0.6995, 0.6983, 0.152, -0.6995, 0.6983, 0.152, -0.6995, 0.6983, 0.152, -0.7088, -0.6875, 0.1579, -0.7088, -0.6875, 0.1579, -0.7088, -0.6875, 0.1579, -0.7088, -0.6875, 0.1579, -0.9819, -0.01392, 0.1891, -0.9819, -0.01392, 0.1891, -0.9819, -0.01392, 0.1891, -0.9819, -0.01392, 0.1891, -0.3851, 0.9178, 0.09667, -0.3851, 0.9178, 0.09667, -0.3851, 0.9178, 0.09667, -0.387, -0.916, 0.1056, -0.387, -0.916, 0.1056, -0.387, -0.916, 0.1056, -0.9817, -0.0143, 0.1897, -0.9817, -0.0143, 0.1897, -0.9817, -0.0143, 0.1897, -0.9817, -0.0143, 0.1897, -0.9817, 0.02906, 0.1882, -0.9817, 0.02906, 0.1882, -0.9817, 0.02906, 0.1882, -0.9817, 0.02906, 0.1882, -0.9182, -0.03036, 0.3949, -0.9182, -0.03036, 0.3949, -0.9182, -0.03036, 0.3949, -0.9182, -0.03036, 0.3949, -0.342, 0.9247, 0.1675, -0.342, 0.9247, 0.1675, -0.342, 0.9247, 0.1675, -0.342, 0.9247, 0.1675, -0.1043, 0.9873, 0.1201, -0.1043, 0.9873, 0.1201, -0.1043, 0.9873, 0.1201, -0.9188, -0.01693, 0.3943, -0.9188, -0.01693, 0.3943, -0.9188, -0.01693, 0.3943, -0.9188, -0.01693, 0.3943, -0.9211, 0.01849, 0.3889, -0.9211, 0.01849, 0.3889, -0.9211, 0.01849, 0.3889, -0.9211, 0.01849, 0.3889, -0.1273, -0.9861, 0.1071, -0.1273, -0.9861, 0.1071, -0.1273, -0.9861, 0.1071, -0.1273, -0.9861, 0.1071, -0.918, -0.05536, 0.3926, -0.918, -0.05536, 0.3926, -0.918, -0.05536, 0.3926, -0.918, -0.05536, 0.3926, -0.1269, 0.987, 0.09817, -0.1269, 0.987, 0.09817, -0.1269, 0.987, 0.09817, -0.1269, 0.987, 0.09817, -0.9181, -0.02111, 0.3958, -0.9181, -0.02111, 0.3958, -0.9181, -0.02111, 0.3958, -0.9181, -0.02111, 0.3958, -0.918, 0.06565, 0.3912, -0.918, 0.06565, 0.3912, -0.918, 0.06565, 0.3912, -0.918, 0.06565, 0.3912, -0.3458, -0.9217, 0.1757, -0.3458, -0.9217, 0.1757, -0.3458, -0.9217, 0.1757, -0.3458, -0.9217, 0.1757, -0.1061, -0.9858, 0.13, -0.1061, -0.9858, 0.13, -0.105, -0.986, 0.1299, 0.03319, -0.07782, 0.9964, 0.03319, -0.07782, 0.9964, 0.03319, -0.07782, 0.9964, 0.03319, -0.07782, 0.9964, -3.468e-06, 0.986, 0.1667, -3.468e-06, 0.986, 0.1667, -3.468e-06, 0.986, 0.1667, -3.468e-06, 0.986, 0.1667, -6.76e-06, 0.9927, 0.1207, -6.76e-06, 0.9927, 0.1207, -6.76e-06, 0.9927, 0.1207, -6.76e-06, 0.9927, 0.1207, 0.04175, -0.007206, 0.9991, 0.04175, -0.007206, 0.9991, 0.04175, -0.007206, 0.9991, 0.04175, -0.007206, 0.9991, 0.01707, 0.09858, 0.995, 0.01707, 0.09858, 0.995, 0.01707, 0.09858, 0.995, 0.01707, 0.09858, 0.995, -5.504e-06, -0.9947, 0.1027, -5.504e-06, -0.9947, 0.1027, -5.504e-06, -0.9947, 0.1027, -5.504e-06, -0.9947, 0.1027, -0.0651, -0.9949, 0.07711, -0.0651, -0.9949, 0.07711, -0.0651, -0.9949, 0.07711, -6.489e-06, 0.9911, 0.1328, -6.489e-06, 0.9911, 0.1328, -6.489e-06, 0.9911, 0.1328, 0.01259, -0.1487, 0.9888, 0.01259, -0.1487, 0.9888, 0.01259, -0.1487, 0.9888, 0.01259, -0.1487, 0.9888, -4.569e-06, 0.9956, 0.09374, -4.569e-06, 0.9956, 0.09374, -4.569e-06, 0.9956, 0.09374, -4.569e-06, 0.9956, 0.09374, 0.04562, -0.0463, 0.9979, 0.04562, -0.0463, 0.9979, 0.04562, -0.0463, 0.9979, 0.04562, -0.0463, 0.9979, 0.03328, 0.1808, 0.983, 0.03328, 0.1808, 0.983, 0.03328, 0.1808, 0.983, 0.03328, 0.1808, 0.983, -3.409e-06, -0.9844, 0.1757, -3.409e-06, -0.9844, 0.1757, -3.409e-06, -0.9844, 0.1757, -3.409e-06, -0.9844, 0.1757, -0.062, -0.987, 0.1482, -0.062, -0.987, 0.1482, -0.062, -0.987, 0.1482, -0.062, -0.987, 0.1482, 0.6387, -0.769, -0.02687, 0.7104, -0.7035, 0.02082, 0.7104, -0.7035, 0.02082, 0.7104, -0.7035, 0.02082, 0.03316, -0.0955, 0.9949, 0.03316, -0.0955, 0.9949, 0.03316, -0.0955, 0.9949, 0.03316, -0.0955, 0.9949, 2.366e-07, 0.986, 0.1667, 2.366e-07, 0.986, 0.1667, 2.366e-07, 0.986, 0.1667, 2.366e-07, 0.986, 0.1667, -1.258e-06, 0.9927, 0.1207, -1.258e-06, 0.9927, 0.1207, -1.258e-06, 0.9927, 0.1207, -1.258e-06, 0.9927, 0.1207, 0.04172, 0.0119, 0.9991, 0.04172, 0.0119, 0.9991, 0.04172, 0.0119, 0.9991, 0.04172, 0.0119, 0.9991, 0.01691, 0.1328, 0.991, 0.01691, 0.1328, 0.991, 0.01691, 0.1328, 0.991, 0.01691, 0.1328, 0.991, -1.678e-06, -0.9947, 0.1027, -1.678e-06, -0.9947, 0.1027, -1.678e-06, -0.9947, 0.1027, -1.678e-06, -0.9947, 0.1027, 0.01469, -0.997, 0.07638, 0.01469, -0.997, 0.07638, 0.01469, -0.997, 0.07638, 0.01469, -0.997, 0.07638, 0.008665, 0.9926, 0.1209, 0.008665, 0.9926, 0.1209, 0.008665, 0.9926, 0.1209, 0.008665, 0.9926, 0.1209, 0.01262, -0.1739, 0.9847, 0.01262, -0.1739, 0.9847, 0.01262, -0.1739, 0.9847, 0.01262, -0.1739, 0.9847, -3.431e-07, 0.9956, 0.09374, -3.431e-07, 0.9956, 0.09374, -3.431e-07, 0.9956, 0.09374, -3.431e-07, 0.9956, 0.09374, 0.0456, -0.05607, 0.9974, 0.0456, -0.05607, 0.9974, 0.0456, -0.05607, 0.9974, 0.0456, -0.05607, 0.9974, 0.03328, 0.1801, 0.9831, 0.03328, 0.1801, 0.9831, 0.03328, 0.1801, 0.9831, 0.03328, 0.1801, 0.9831, -1.161e-06, -0.9844, 0.1757, -1.161e-06, -0.9844, 0.1757, -1.161e-06, -0.9844, 0.1757, -1.161e-06, -0.9844, 0.1757, 0.01422, -0.9857, 0.1679, 0.01422, -0.9857, 0.1679, 0.01422, -0.9857, 0.1679, 0.01422, -0.9857, 0.1679, 0.03307, -0.1128, 0.9931, 0.03307, -0.1128, 0.9931, 0.03307, -0.1128, 0.9931, 0.03307, -0.1128, 0.9931, 4.753e-07, 0.986, 0.1667, 4.753e-07, 0.986, 0.1667, 4.753e-07, 0.986, 0.1667, 4.753e-07, 0.986, 0.1667, 6.294e-07, 0.9927, 0.1207, 6.294e-07, 0.9927, 0.1207, 6.294e-07, 0.9927, 0.1207, 6.294e-07, 0.9927, 0.1207, 0.04172, 0.03098, 0.9986, 0.04172, 0.03098, 0.9986, 0.04172, 0.03098, 0.9986, 0.04172, 0.03098, 0.9986, 0.01684, 0.1668, 0.9858, 0.01684, 0.1668, 0.9858, 0.01684, 0.1668, 0.9858, 0.01684, 0.1668, 0.9858, -1.718e-07, -0.9947, 0.1027, -1.718e-07, -0.9947, 0.1027, -1.718e-07, -0.9947, 0.1027, -1.718e-07, -0.9947, 0.1027, -0.003342, -0.9971, 0.07577, -0.003342, -0.9971, 0.07577, -0.003342, -0.9971, 0.07577, -0.003342, -0.9971, 0.07577, -0.008666, 0.9926, 0.1209, -0.008666, 0.9926, 0.1209, -0.008666, 0.9926, 0.1209, -0.008666, 0.9926, 0.1209, 0.01256, -0.1987, 0.98, 0.01256, -0.1987, 0.98, 0.01256, -0.1987, 0.98, 0.01256, -0.1987, 0.98, 7.737e-07, 0.9956, 0.09374, 7.737e-07, 0.9956, 0.09374, 7.737e-07, 0.9956, 0.09374, 7.737e-07, 0.9956, 0.09374, 0.04555, -0.06588, 0.9968, 0.04555, -0.06588, 0.9968, 0.04555, -0.06588, 0.9968, 0.04555, -0.06588, 0.9968, 0.03329, 0.1795, 0.9832, 0.03329, 0.1795, 0.9832, 0.03329, 0.1795, 0.9832, 0.03329, 0.1795, 0.9832, -2.373e-07, -0.9844, 0.1757, -2.373e-07, -0.9844, 0.1757, -2.373e-07, -0.9844, 0.1757, -2.373e-07, -0.9844, 0.1757, -0.009298, -0.9861, 0.1658, -0.009298, -0.9861, 0.1658, -0.009298, -0.9861, 0.1658, -0.009298, -0.9861, 0.1658, 0.03297, -0.1299, 0.991, 0.03297, -0.1299, 0.991, 0.03297, -0.1299, 0.991, 0.03297, -0.1299, 0.991, 1.375e-06, 0.986, 0.1667, 1.375e-06, 0.986, 0.1667, 1.375e-06, 0.986, 0.1667, 1.375e-06, 0.986, 0.1667, 0.1031, 0.9874, 0.1201, 0.1031, 0.9874, 0.1201, 0.1031, 0.9874, 0.1201, 0.0417, 0.05012, 0.9979, 0.0417, 0.05012, 0.9979, 0.0417, 0.05012, 0.9979, 0.0417, 0.05012, 0.9979, 0.01675, 0.2003, 0.9796, 0.01675, 0.2003, 0.9796, 0.01675, 0.2003, 0.9796, 0.01675, 0.2003, 0.9796, 6.747e-07, -0.9947, 0.1027, 6.747e-07, -0.9947, 0.1027, 6.747e-07, -0.9947, 0.1027, 6.747e-07, -0.9947, 0.1027, -0.05563, -0.9956, 0.07601, -0.05563, -0.9956, 0.07601, -0.05563, -0.9956, 0.07601, 0.0125, -0.2234, 0.9746, 0.0125, -0.2234, 0.9746, 0.0125, -0.2234, 0.9746, 0.0125, -0.2234, 0.9746, 1.571e-06, 0.9956, 0.09374, 1.571e-06, 0.9956, 0.09374, 1.571e-06, 0.9956, 0.09374, 1.571e-06, 0.9956, 0.09374, 0.0455, -0.07584, 0.9961, 0.0455, -0.07584, 0.9961, 0.0455, -0.07584, 0.9961, 0.0455, -0.07584, 0.9961, 0.03329, 0.1788, 0.9833, 0.03329, 0.1788, 0.9833, 0.03329, 0.1788, 0.9833, 0.03329, 0.1788, 0.9833, 2.325e-07, -0.9844, 0.1757, 2.325e-07, -0.9844, 0.1757, 2.325e-07, -0.9844, 0.1757, 2.325e-07, -0.9844, 0.1757, -0.07266, -0.9773, 0.199, -0.07266, -0.9773, 0.199, -0.07266, -0.9773, 0.199, -0.07266, -0.9773, 0.199, 0.9156, -0.1027, 0.3887, 0.9156, -0.1027, 0.3887, 0.9156, -0.1027, 0.3887, 0.9156, -0.1027, 0.3887, 0.9187, 0.08899, 0.3848, 0.9187, 0.08899, 0.3848, 0.9187, 0.08899, 0.3848, 0.9187, 0.08899, 0.3848, 0.9224, -0.03642, 0.3844, 0.9224, -0.03642, 0.3844, 0.9224, -0.03642, 0.3844, 0.9224, -0.03642, 0.3844, 0.3404, 0.9253, 0.1675, 0.3404, 0.9253, 0.1675, 0.3404, 0.9253, 0.1675, 0.3404, 0.9253, 0.1675, 0.3438, -0.9224, 0.1758, 0.3438, -0.9224, 0.1758, 0.3438, -0.9224, 0.1758, 0.3438, -0.9224, 0.1758, 0.9229, 0.0234, 0.3843, 0.9229, 0.0234, 0.3843, 0.9229, 0.0234, 0.3843, 0.9229, 0.0234, 0.3843, 0.3838, 0.9184, 0.09658, 0.3838, 0.9184, 0.09658, 0.3838, 0.9184, 0.09658, 0.1267, -0.9862, 0.1071, 0.1267, -0.9862, 0.1071, 0.1267, -0.9862, 0.107, 0.1266, -0.9862, 0.1071, 0.9203, -0.06066, 0.3864, 0.9203, -0.06066, 0.3864, 0.9203, -0.06066, 0.3864, 0.9203, -0.06066, 0.3864, 0.921, 0.06626, 0.3839, 0.921, 0.06626, 0.3839, 0.921, 0.06626, 0.3839, 0.921, 0.06626, 0.3839, 0.9804, -0.05507, 0.189, 0.9804, -0.05507, 0.189, 0.9804, -0.05507, 0.189, 0.9804, -0.05507, 0.189, 0.9811, 0.04823, 0.1876, 0.9811, 0.04823, 0.1876, 0.9811, 0.04823, 0.1876, 0.9811, 0.04823, 0.1876, 0.982, -0.02025, 0.1876, 0.982, -0.02025, 0.1876, 0.982, -0.02025, 0.1876, 0.982, -0.02025, 0.1876, 0.8262, 0.5471, 0.1343, 0.8262, 0.5471, 0.1343, 0.8262, 0.5471, 0.1343, 0.7015, -0.6949, 0.1582, 0.7015, -0.6949, 0.1582, 0.7015, -0.6949, 0.1582, 0.7015, -0.6949, 0.1582, 0.9822, 0.01365, 0.1874, 0.9822, 0.01365, 0.1874, 0.9822, 0.01365, 0.1874, 0.9822, 0.01365, 0.1874, 0.9816, -0.03315, 0.1882, 0.9816, -0.03315, 0.1882, 0.9816, -0.03315, 0.1882, 0.9816, -0.03315, 0.1882, 0.9818, 0.0314, 0.1874, 0.9818, 0.0314, 0.1874, 0.9818, 0.0314, 0.1874, 0.9818, 0.0314, 0.1874, 0.9868, -0.01885, 0.1611, 0.9868, -0.01885, 0.1611, 0.9868, -0.01885, 0.1611, 0.9868, -0.01885, 0.1611, 0.9869, 0.0134, 0.1611, 0.9869, 0.0134, 0.1611, 0.9869, 0.0134, 0.1611, 0.9869, 0.0134, 0.1611, 0.9866, -0.03124, 0.16, 0.9866, -0.03124, 0.16, 0.9866, -0.03124, 0.16, 0.9866, 0.02655, 0.1611, 0.9866, 0.02655, 0.1611, 0.9866, 0.02655, 0.1611, 0.9866, 0.02655, 0.1611, -0.9864, -0.02094, 0.1629, -0.9864, -0.02094, 0.1629, -0.9864, -0.02094, 0.1629, -0.9864, -0.02094, 0.1629, -0.8311, -0.5384, 0.1391, -0.8311, -0.5384, 0.1391, -0.8311, -0.5384, 0.1391, -0.9867, -0.002368, 0.1625, -0.9867, -0.002368, 0.1625, -0.9867, -0.002368, 0.1625, -0.9867, -0.002368, 0.1625, -0.9866, -0.01067, 0.1629, -0.9866, -0.01067, 0.1629, -0.9866, -0.01067, 0.1629, -0.9866, -0.01067, 0.1629, -0.9865, -0.01444, 0.163, -0.9865, -0.01444, 0.163, -0.9865, -0.01444, 0.163, -0.9865, -0.01444, 0.163, -0.9866, -0.008896, 0.1632, -0.9866, -0.008896, 0.1632, -0.9866, -0.008896, 0.1632, -0.9866, -0.008896, 0.1632, -0.9864, 0.02481, 0.1625, -0.9864, 0.02481, 0.1625, -0.9864, 0.02481, 0.1625, -0.9864, 0.02481, 0.1625, -0.8271, 0.5458, 0.1343, -0.8271, 0.5458, 0.1343, -0.8271, 0.5458, 0.1343, -0.9867, -0.008489, 0.1623, -0.9867, -0.008489, 0.1623, -0.9867, -0.008489, 0.1623, -0.9867, -0.008489, 0.1623, -0.9865, 0.02458, 0.1619, -0.9865, 0.02458, 0.1619, -0.9865, 0.02458, 0.1619, -0.9867, -0.009889, 0.1622, -0.9867, -0.009889, 0.1622, -0.9867, -0.009889, 0.1622, -0.9866, -0.01556, 0.1623, -0.9866, -0.01556, 0.1623, -0.9866, -0.01556, 0.1623, -0.9866, -0.01556, 0.1623, -0.9222, -0.3867, 0.001656, -0.9222, -0.3867, 0.001656, -0.9222, -0.3867, 0.001656, -0.9222, -0.3867, 0.001656, -0.9821, -0.1886, 0.0009082, -0.9821, -0.1886, 0.0009082, -0.9821, -0.1886, 0.0009082, -0.9821, -0.1886, 0.0009082, -0.9938, -0.1109, 0.0007265, -0.9938, -0.1109, 0.0007265, -0.9938, -0.1109, 0.0007265, -0.9938, -0.1109, 0.0007265, -1.0, 0.00689, -4.633e-05, -1.0, 0.00689, -4.633e-05, -1.0, 0.00689, -4.633e-05, -1.0, 0.00689, -4.633e-05, -1.0, -0.006638, 4.205e-05, -1.0, -0.006638, 4.205e-05, -1.0, -0.006638, 4.205e-05, -1.0, -0.006638, 4.205e-05, -0.9933, 0.1152, -0.000694, -0.9933, 0.1152, -0.000694, -0.9933, 0.1152, -0.000694, -0.9933, 0.1152, -0.000694, -0.9821, 0.1886, -0.0008888, -0.9821, 0.1886, -0.0008888, -0.9821, 0.1886, -0.0008888, -0.9821, 0.1886, -0.0008888, -0.9221, 0.3869, -0.001658, -0.9221, 0.3869, -0.001658, -0.9221, 0.3869, -0.001658, -0.9221, 0.3869, -0.001658, -0.8781, 0.4785, -0.001787, -0.8781, 0.4785, -0.001787, -0.8781, 0.4785, -0.001787, -0.8781, 0.4785, -0.001787, -0.9994, 0.002129, 0.03449, -0.9994, 0.002129, 0.03449, -0.9994, 0.002129, 0.03449, -0.9994, 0.002129, 0.03449, -0.9816, -0.1907, -0.007072, -0.9816, -0.1907, -0.007072, -0.9816, -0.1907, -0.007072, -0.9816, -0.1907, -0.007072, -0.9876, 0.1549, 0.0261, -0.9876, 0.1549, 0.0261, -0.9876, 0.1549, 0.0261, -0.9876, 0.1549, 0.0261, -0.9863, -0.1636, 0.02317, -0.9863, -0.1636, 0.02317, -0.9863, -0.1636, 0.02317, -0.9863, -0.1636, 0.02317, -0.9999, -0.01009, -0.01276, -0.9999, -0.01009, -0.01276, -0.9999, -0.01009, -0.01276, -0.9999, -0.01009, -0.01276, -0.9234, 0.3838, 0.001194, -0.9234, 0.3838, 0.001194, -0.9234, 0.3838, 0.001194, -0.9234, 0.3838, 0.001194, -0.9994, -0.007009, 0.03442, -0.9994, -0.007009, 0.03442, -0.9994, -0.007009, 0.03442, -0.9994, -0.007009, 0.03442, -0.9932, -0.1161, -0.009834, -0.9932, -0.1161, -0.009834, -0.9932, -0.1161, -0.009834, -0.9932, -0.1161, -0.009834, -0.9221, 0.387, -0.001989, -0.9221, 0.387, -0.001989, -0.9221, 0.387, -0.001989, -0.9221, 0.387, -0.001989, -0.01025, 0.9999, -0.004579, -0.01025, 0.9999, -0.004579, -0.01025, 0.9999, -0.004579, -0.01025, 0.9999, -0.004579, -0.06525, 0.9979, -0.003349, -0.06525, 0.9979, -0.003349, -0.06525, 0.9979, -0.003349, -0.06525, 0.9979, -0.003349, 0.01025, 0.9999, -0.004579, 0.01025, 0.9999, -0.004579, 0.01025, 0.9999, -0.004579, 0.01025, 0.9999, -0.004579, 0.01327, 0.9996, -0.02481, 0.01327, 0.9996, -0.02481, 0.01327, 0.9996, -0.02481, 0.01327, 0.9996, -0.02481, 0.0128, 0.9989, 0.04552, 0.0128, 0.9989, 0.04552, 0.0128, 0.9989, 0.04552, 0.0128, 0.9989, 0.04552, -0.05796, 0.9897, 0.1306, -0.05796, 0.9897, 0.1306, -0.05796, 0.9897, 0.1306, -0.05796, 0.9897, 0.1306, 0.09267, 0.9956, -0.01098, 0.09267, 0.9956, -0.01098, 0.09267, 0.9956, -0.01098, 0.09267, 0.9956, -0.01098, 0.06782, 0.9971, 0.0352, 0.06782, 0.9971, 0.0352, 0.06782, 0.9971, 0.0352, 0.06782, 0.9971, 0.0352, 0.9221, 0.3869, -0.001658, 0.9221, 0.3869, -0.001658, 0.9221, 0.3869, -0.001658, 0.9221, 0.3869, -0.001658, 0.982, 0.1886, -0.0009471, 0.982, 0.1886, -0.0009471, 0.982, 0.1886, -0.0009471, 0.982, 0.1886, -0.0009471, 0.9937, 0.1117, -0.0006809, 0.9937, 0.1117, -0.0006809, 0.9937, 0.1117, -0.0006809, 0.9937, 0.1117, -0.0006809, 1.0, -0.006853, 4.86e-05, 1.0, -0.006853, 4.86e-05, 1.0, -0.006853, 4.86e-05, 1.0, -0.006853, 4.86e-05, 1.0, 0.006857, -4.872e-05, 1.0, 0.006857, -4.872e-05, 1.0, 0.006857, -4.872e-05, 1.0, 0.006857, -4.872e-05, 0.9938, -0.1115, 0.0006806, 0.9938, -0.1115, 0.0006806, 0.9938, -0.1115, 0.0006806, 0.9938, -0.1115, 0.0006806, 0.9821, -0.1884, 0.0009467, 0.9821, -0.1884, 0.0009467, 0.9821, -0.1884, 0.0009467, 0.9821, -0.1884, 0.0009467, 0.9222, -0.3867, 0.001657, 0.9222, -0.3867, 0.001657, 0.9222, -0.3867, 0.001657, 0.9222, -0.3867, 0.001657, 0.9818, -0.19, -0.006395, 0.9818, -0.19, -0.006395, 0.9818, -0.19, -0.006395, 0.9818, -0.19, -0.006395, 0.9881, 0.152, 0.02452, 0.9881, 0.152, 0.02452, 0.9881, 0.152, 0.02452, 0.9881, 0.152, 0.02452, 0.9872, -0.1582, 0.02187, 0.9872, -0.1582, 0.02187, 0.9872, -0.1582, 0.02187, 0.9872, -0.1582, 0.02187, 0.9999, 0.009728, -0.01178, 0.9999, 0.009728, -0.01178, 0.9999, 0.009728, -0.01178, 0.9999, 0.009728, -0.01178, 0.819, 0.5724, -0.03953, 0.819, 0.5724, -0.03953, 0.819, 0.5724, -0.03953, 0.819, 0.5724, -0.03953, 0.9959, 0.08526, 0.02963, 0.9959, 0.08526, 0.02963, 0.9959, 0.08526, 0.02963, 0.9959, 0.08526, 0.02963, 0.9994, 0.008442, 0.03301, 0.9994, 0.008442, 0.03301, 0.9994, 0.008442, 0.03301, 0.9994, 0.008442, 0.03301, 0.9938, 0.1109, -0.01099, 0.9938, 0.1109, -0.01099, 0.9938, 0.1109, -0.01099, 0.9938, 0.1109, -0.01099, 0.9168, -0.3993, 0.00253, 0.9168, -0.3993, 0.00253, 0.9168, -0.3993, 0.00253, 0.9168, -0.3993, 0.00253, 0.3946, -0.9189, 0.001283, 0.3946, -0.9189, 0.001283, 0.3946, -0.9189, 0.001283, 0.3946, -0.9189, 0.001283, 0.7281, -0.6852, -0.01809, 0.6995, -0.7095, 0.08575, 0.7086, -0.695, -0.1216, 0.7281, -0.6852, -0.01809, -0.4185, -0.9082, -0.004364, -0.4189, -0.908, -0.005033, -0.4185, -0.9082, -0.003509, -0.4184, -0.9083, -0.003793, 0.1362, -0.9903, -0.02727, 0.1362, -0.9903, -0.02727, 0.1362, -0.9903, -0.02727, 0.1362, -0.9903, -0.02727, 0.7195, -0.6944, 0.01557, 0.3735, -0.8829, 0.2845, 0.7195, -0.6944, 0.01557, 0.0298, -0.9086, 0.4166, 0.08154, -0.7287, 0.6799, 0.3583, -0.7745, 0.5213, -0.1793, -0.821, 0.542, 0.01098, -0.9999, 0.00534, 0.01098, -0.9999, 0.00534, 0.01098, -0.9999, 0.00534, 0.01098, -0.9999, 0.00534, -0.5303, 0.8474, -0.02761, -0.5303, 0.8474, -0.02761, -0.5303, 0.8474, -0.02761, -0.5099, 0.8602, -0.002912, -0.5099, 0.8602, -0.002912, -0.5099, 0.8602, -0.002912, -0.5099, 0.8602, -0.002912, 0.7668, 0.6389, -0.06117, 0.7668, 0.6389, -0.06117, 0.7668, 0.6389, -0.06117, 0.7249, 0.6888, -0.002742, 0.7249, 0.6888, -0.002742, 0.7249, 0.6888, -0.002742, 0.7274, 0.685, 0.04064, 0.7274, 0.685, 0.04064, 0.7274, 0.685, 0.04064, 0.09377, 0.9956, -0.003341, 0.09377, 0.9956, -0.003341, 0.09377, 0.9956, -0.003341, 0.09377, 0.9956, -0.003341, 0.2517, 0.9678, 0.006034, 0.2517, 0.9678, 0.006034, 0.2517, 0.9678, 0.006034, 0.2517, 0.9678, 0.006034, 0.6183, 0.7849, -0.04123, 0.6183, 0.7849, -0.04123, 0.6183, 0.7849, -0.04123, 0.6183, 0.7849, -0.04123, -0.3726, 0.928, -0.003034, -0.3726, 0.928, -0.003034, -0.3726, 0.928, -0.003034, -0.3726, 0.928, -0.003034, -0.8614, 0.5076, 0.01795, -0.8614, 0.5076, 0.01795, -0.8614, 0.5076, 0.01795, -0.5042, 0.8636, -0.007305, -0.5042, 0.8636, -0.007305, -0.5042, 0.8636, -0.007305, -0.5042, 0.8636, -0.007305, -0.388, 0.9214, -0.02238, -0.388, 0.9214, -0.02238, -0.388, 0.9214, -0.02238, -0.388, 0.9214, -0.02238, -0.85, 0.5267, 0.008399, -0.85, 0.5267, 0.008399, -0.85, 0.5267, 0.008399, -0.8398, -0.5428, 0.002157, -0.8398, -0.5428, 0.002157, -0.8398, -0.5428, 0.002157, -0.7977, -0.6031, -0.005998, -0.7977, -0.6031, -0.005998, -0.7977, -0.6031, -0.005998, -0.7977, -0.6031, -0.005998, -0.7033, -0.7103, -0.03042, -0.7033, -0.7103, -0.03042, -0.7033, -0.7103, -0.03042, -0.09355, -0.9956, -0.002233, -0.09326, -0.9956, -0.0009744, -0.09377, -0.9956, -0.003511, -0.09355, -0.9956, -0.002233, 0.09585, -0.9954, 0.005728, 0.09585, -0.9954, 0.005728, 0.09585, -0.9954, 0.005728, -0.007765, -0.09891, -0.9951, -0.007765, -0.09891, -0.9951, -0.007765, -0.09891, -0.9951, -0.007765, -0.09891, -0.9951, -0.007765, -0.09891, -0.9951, -0.007765, -0.09891, -0.9951, -0.007765, -0.09891, -0.9951, -0.007765, -0.09891, -0.9951, -0.007765, -0.09891, -0.9951, -0.007765, -0.09891, -0.9951, -0.007765, -0.09891, -0.9951, -0.007765, -0.09891, -0.9951, -0.007765, -0.09891, -0.9951, 0.07212, 0.02807, -0.997, 0.07212, 0.02807, -0.997, 0.07212, 0.02807, -0.997, 0.07212, 0.02807, -0.997, 0.07212, 0.02807, -0.997, 0.07212, 0.02807, -0.997, 0.07212, 0.02807, -0.997, 0.07212, 0.02807, -0.997, 0.0366, -0.2017, -0.9788, 0.0366, -0.2017, -0.9788, 0.0366, -0.2017, -0.9788, 0.0366, -0.2017, -0.9788, 0.0366, -0.2017, -0.9788, -0.0125, -0.08919, -0.9959, -0.0125, -0.08919, -0.9959, -0.0125, -0.08919, -0.9959, -0.0125, -0.08919, -0.9959, -0.0125, -0.08919, -0.9959, -0.1185, 0.08037, -0.9897, -0.1185, 0.08037, -0.9897, -0.1185, 0.08037, -0.9897, -0.1185, 0.08037, -0.9897, -0.1185, 0.08037, -0.9897, -0.008428, -0.3627, -0.9319, -0.008428, -0.3627, -0.9319, -0.009332, -0.3634, -0.9316, -0.009142, -0.3616, -0.9323, -0.008428, -0.3627, -0.9319, -0.008428, -0.3627, -0.9319, -0.01033, -0.1598, -0.9871, -0.01033, -0.1598, -0.9871, -0.01033, -0.1598, -0.9871])] * 3)])

# ---- objects
ob_x = bpy.data.objects.new('Цилиндр', me_x)

# ---- transforms, parenting, visibility, modifiers, constraints
ob_x.location = (0.0, 0.0, 0.0)
ob_x.rotation_euler = (-0.0, 1.571, 0.0)
ob_x.scale = (1.21, 2.251, 0.2431)
ob_x.lineart.crease_threshold = 0.0

# ---- collection membership
col_collection.objects.link(ob_x)

# ---- scene / render settings (as saved in the file)
scene.frame_start = 1; scene.frame_end = 250; scene.frame_set(1)
scene.render.engine = 'BLENDER_EEVEE_NEXT'
scene.cycles.use_denoising = False
scene.cycles.samples = 128
scene.cycles.sampling_pattern = 'TABULATED_SOBOL'
scene.cycles.use_adaptive_sampling = False
scene.cycles.use_light_tree = False
scene.view_settings.view_transform = 'Filmic'
bpy.context.view_layer.update()

# ---- added for rendering (the .blend has no active camera): camera
cam_auto = bpy.data.cameras.new('AutoCamera')
cam_auto.lens = 50.0
cam_auto.sensor_width = 36.0
cam_auto.clip_end = 1000.0
ob_auto_camera = bpy.data.objects.new('AutoCamera', cam_auto)
scene.collection.objects.link(ob_auto_camera)
ob_auto_camera.location = (5.74978, -5.97379, 3.98334)
ob_auto_camera.rotation_euler = (1.09748, -7.21219e-08, 0.694738)
scene.camera = ob_auto_camera
bpy.context.view_layer.update()
